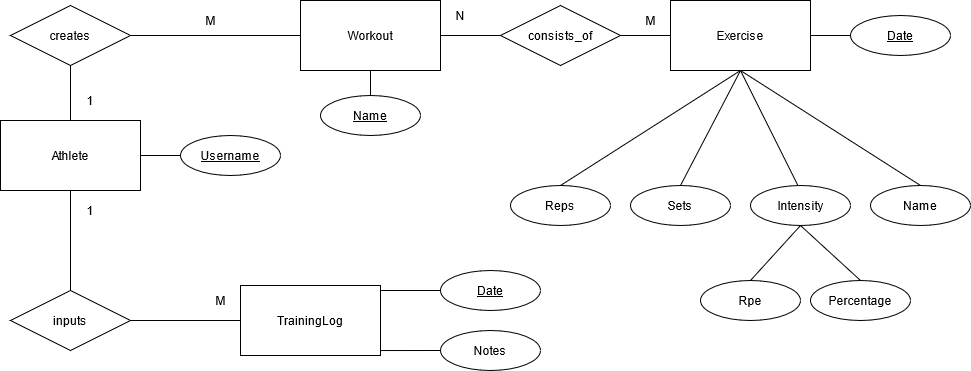

The diagram above was exported from draw.io. Its source (the exported page's mxGraphModel, read from the mxfile embedded in the PNG):
<mxGraphModel dx="1422" dy="752" grid="1" gridSize="10" guides="1" tooltips="1" connect="1" arrows="1" fold="1" page="1" pageScale="1" pageWidth="850" pageHeight="1100" math="0" shadow="0" extFonts="Permanent Marker^https://fonts.googleapis.com/css?family=Permanent+Marker">
  <root>
    <mxCell id="0" />
    <mxCell id="1" parent="0" />
    <mxCell id="xKpy-b6Vmp8QgUM-UK_i-10" value="Exercises" style="ellipse;shape=doubleEllipse;margin=3;whiteSpace=wrap;html=1;align=center;" parent="1" vertex="1">
      <mxGeometry x="1010" y="190" width="100" height="40" as="geometry" />
    </mxCell>
    <mxCell id="xKpy-b6Vmp8QgUM-UK_i-13" value="" style="endArrow=none;html=1;entryX=0.5;entryY=1;entryDx=0;entryDy=0;exitX=0.5;exitY=0;exitDx=0;exitDy=0;" parent="1" source="xKpy-b6Vmp8QgUM-UK_i-10" target="xKpy-b6Vmp8QgUM-UK_i-6" edge="1">
      <mxGeometry width="50" height="50" relative="1" as="geometry">
        <mxPoint x="800" y="250" as="sourcePoint" />
        <mxPoint x="940" y="250" as="targetPoint" />
      </mxGeometry>
    </mxCell>
    <mxCell id="xgmps_dnVfPKGivOzSYw-2" value="Athlete" style="whiteSpace=wrap;html=1;align=center;" parent="1" vertex="1">
      <mxGeometry x="320" y="280" width="140" height="70" as="geometry" />
    </mxCell>
    <mxCell id="xgmps_dnVfPKGivOzSYw-3" value="Workout" style="whiteSpace=wrap;html=1;align=center;" parent="1" vertex="1">
      <mxGeometry x="620" y="160" width="140" height="70" as="geometry" />
    </mxCell>
    <mxCell id="xgmps_dnVfPKGivOzSYw-5" value="TrainingLog" style="whiteSpace=wrap;html=1;align=center;" parent="1" vertex="1">
      <mxGeometry x="560" y="445" width="140" height="70" as="geometry" />
    </mxCell>
    <mxCell id="xgmps_dnVfPKGivOzSYw-6" value="" style="endArrow=none;html=1;entryX=0;entryY=0.5;entryDx=0;entryDy=0;exitX=1;exitY=0.5;exitDx=0;exitDy=0;" parent="1" source="xgmps_dnVfPKGivOzSYw-8" target="xgmps_dnVfPKGivOzSYw-3" edge="1">
      <mxGeometry width="50" height="50" relative="1" as="geometry">
        <mxPoint x="400" y="195" as="sourcePoint" />
        <mxPoint x="450" y="240" as="targetPoint" />
      </mxGeometry>
    </mxCell>
    <mxCell id="xgmps_dnVfPKGivOzSYw-8" value="creates" style="shape=rhombus;perimeter=rhombusPerimeter;whiteSpace=wrap;html=1;align=center;" parent="1" vertex="1">
      <mxGeometry x="330" y="165" width="120" height="60" as="geometry" />
    </mxCell>
    <mxCell id="xgmps_dnVfPKGivOzSYw-9" value="inputs" style="shape=rhombus;perimeter=rhombusPerimeter;whiteSpace=wrap;html=1;align=center;" parent="1" vertex="1">
      <mxGeometry x="330" y="450" width="120" height="60" as="geometry" />
    </mxCell>
    <mxCell id="xgmps_dnVfPKGivOzSYw-10" value="" style="endArrow=none;html=1;entryX=0.5;entryY=1;entryDx=0;entryDy=0;exitX=0.5;exitY=0;exitDx=0;exitDy=0;" parent="1" source="xgmps_dnVfPKGivOzSYw-2" target="xgmps_dnVfPKGivOzSYw-8" edge="1">
      <mxGeometry width="50" height="50" relative="1" as="geometry">
        <mxPoint x="400" y="290" as="sourcePoint" />
        <mxPoint x="450" y="240" as="targetPoint" />
      </mxGeometry>
    </mxCell>
    <mxCell id="xgmps_dnVfPKGivOzSYw-11" value="" style="endArrow=none;html=1;entryX=0.5;entryY=1;entryDx=0;entryDy=0;exitX=0.5;exitY=0;exitDx=0;exitDy=0;" parent="1" source="xgmps_dnVfPKGivOzSYw-9" target="xgmps_dnVfPKGivOzSYw-2" edge="1">
      <mxGeometry width="50" height="50" relative="1" as="geometry">
        <mxPoint x="380" y="475" as="sourcePoint" />
        <mxPoint x="380" y="420" as="targetPoint" />
      </mxGeometry>
    </mxCell>
    <mxCell id="xgmps_dnVfPKGivOzSYw-12" value="" style="endArrow=none;html=1;entryX=0;entryY=0.5;entryDx=0;entryDy=0;exitX=1;exitY=0.5;exitDx=0;exitDy=0;" parent="1" source="xgmps_dnVfPKGivOzSYw-9" target="xgmps_dnVfPKGivOzSYw-5" edge="1">
      <mxGeometry width="50" height="50" relative="1" as="geometry">
        <mxPoint x="400" y="460" as="sourcePoint" />
        <mxPoint x="400" y="360" as="targetPoint" />
      </mxGeometry>
    </mxCell>
    <mxCell id="xgmps_dnVfPKGivOzSYw-13" value="1" style="text;html=1;strokeColor=none;fillColor=none;align=center;verticalAlign=middle;whiteSpace=wrap;rounded=0;" parent="1" vertex="1">
      <mxGeometry x="390" y="250" width="40" height="20" as="geometry" />
    </mxCell>
    <mxCell id="xgmps_dnVfPKGivOzSYw-14" value="M" style="text;html=1;strokeColor=none;fillColor=none;align=center;verticalAlign=middle;whiteSpace=wrap;rounded=0;" parent="1" vertex="1">
      <mxGeometry x="510" y="170" width="40" height="20" as="geometry" />
    </mxCell>
    <mxCell id="xgmps_dnVfPKGivOzSYw-16" value="1" style="text;html=1;strokeColor=none;fillColor=none;align=center;verticalAlign=middle;whiteSpace=wrap;rounded=0;" parent="1" vertex="1">
      <mxGeometry x="390" y="360" width="40" height="20" as="geometry" />
    </mxCell>
    <mxCell id="xgmps_dnVfPKGivOzSYw-17" value="M" style="text;html=1;strokeColor=none;fillColor=none;align=center;verticalAlign=middle;whiteSpace=wrap;rounded=0;" parent="1" vertex="1">
      <mxGeometry x="520" y="450" width="40" height="20" as="geometry" />
    </mxCell>
    <mxCell id="xgmps_dnVfPKGivOzSYw-24" value="Username" style="ellipse;whiteSpace=wrap;html=1;align=center;fontStyle=4;" parent="1" vertex="1">
      <mxGeometry x="500" y="295" width="100" height="40" as="geometry" />
    </mxCell>
    <mxCell id="xgmps_dnVfPKGivOzSYw-26" value="" style="endArrow=none;html=1;entryX=0;entryY=0.5;entryDx=0;entryDy=0;exitX=1;exitY=0.5;exitDx=0;exitDy=0;" parent="1" source="xgmps_dnVfPKGivOzSYw-2" target="xgmps_dnVfPKGivOzSYw-24" edge="1">
      <mxGeometry width="50" height="50" relative="1" as="geometry">
        <mxPoint x="400" y="290" as="sourcePoint" />
        <mxPoint x="450" y="240" as="targetPoint" />
      </mxGeometry>
    </mxCell>
    <mxCell id="xgmps_dnVfPKGivOzSYw-37" value="Rpe" style="ellipse;whiteSpace=wrap;html=1;align=center;" parent="1" vertex="1">
      <mxGeometry x="1020" y="440" width="100" height="40" as="geometry" />
    </mxCell>
    <mxCell id="bvEUlVXoSKDzOqux-MCX-1" value="Date" style="ellipse;whiteSpace=wrap;html=1;align=center;fontStyle=4;" parent="1" vertex="1">
      <mxGeometry x="760" y="430" width="100" height="40" as="geometry" />
    </mxCell>
    <mxCell id="bvEUlVXoSKDzOqux-MCX-4" value="Sets" style="ellipse;whiteSpace=wrap;html=1;align=center;" parent="1" vertex="1">
      <mxGeometry x="950" y="345" width="100" height="40" as="geometry" />
    </mxCell>
    <mxCell id="bvEUlVXoSKDzOqux-MCX-5" value="Reps" style="ellipse;whiteSpace=wrap;html=1;align=center;" parent="1" vertex="1">
      <mxGeometry x="830" y="345" width="100" height="40" as="geometry" />
    </mxCell>
    <mxCell id="nCARVputGwQyNRNHfh-B-1" value="Name" style="ellipse;whiteSpace=wrap;html=1;align=center;fontStyle=4;" parent="1" vertex="1">
      <mxGeometry x="640" y="255" width="100" height="40" as="geometry" />
    </mxCell>
    <mxCell id="nCARVputGwQyNRNHfh-B-2" value="" style="endArrow=none;html=1;entryX=0.5;entryY=0;entryDx=0;entryDy=0;exitX=0.5;exitY=1;exitDx=0;exitDy=0;" parent="1" source="xgmps_dnVfPKGivOzSYw-3" target="nCARVputGwQyNRNHfh-B-1" edge="1">
      <mxGeometry width="50" height="50" relative="1" as="geometry">
        <mxPoint x="530" y="320" as="sourcePoint" />
        <mxPoint x="580" y="270" as="targetPoint" />
      </mxGeometry>
    </mxCell>
    <mxCell id="nCARVputGwQyNRNHfh-B-9" value="" style="endArrow=none;html=1;entryX=0;entryY=0.5;entryDx=0;entryDy=0;" parent="1" target="bvEUlVXoSKDzOqux-MCX-1" edge="1">
      <mxGeometry width="50" height="50" relative="1" as="geometry">
        <mxPoint x="700" y="450" as="sourcePoint" />
        <mxPoint x="480" y="270" as="targetPoint" />
      </mxGeometry>
    </mxCell>
    <mxCell id="nCARVputGwQyNRNHfh-B-11" value="Notes" style="ellipse;whiteSpace=wrap;html=1;align=center;" parent="1" vertex="1">
      <mxGeometry x="760" y="490" width="100" height="40" as="geometry" />
    </mxCell>
    <mxCell id="nCARVputGwQyNRNHfh-B-12" value="" style="endArrow=none;html=1;entryX=0;entryY=0.5;entryDx=0;entryDy=0;exitX=1;exitY=0.929;exitDx=0;exitDy=0;exitPerimeter=0;" parent="1" source="xgmps_dnVfPKGivOzSYw-5" target="nCARVputGwQyNRNHfh-B-11" edge="1">
      <mxGeometry width="50" height="50" relative="1" as="geometry">
        <mxPoint x="700" y="500" as="sourcePoint" />
        <mxPoint x="480" y="270" as="targetPoint" />
      </mxGeometry>
    </mxCell>
    <mxCell id="nCARVputGwQyNRNHfh-B-15" value="Intensity" style="ellipse;whiteSpace=wrap;html=1;align=center;" parent="1" vertex="1">
      <mxGeometry x="1070" y="345" width="100" height="40" as="geometry" />
    </mxCell>
    <mxCell id="nCARVputGwQyNRNHfh-B-16" value="Percentage" style="ellipse;whiteSpace=wrap;html=1;align=center;" parent="1" vertex="1">
      <mxGeometry x="1130" y="440" width="100" height="40" as="geometry" />
    </mxCell>
    <mxCell id="xKpy-b6Vmp8QgUM-UK_i-6" value="Exercise" style="whiteSpace=wrap;html=1;align=center;" parent="1" vertex="1">
      <mxGeometry x="990" y="160" width="140" height="70" as="geometry" />
    </mxCell>
    <mxCell id="xKpy-b6Vmp8QgUM-UK_i-7" value="consists_of" style="shape=rhombus;perimeter=rhombusPerimeter;whiteSpace=wrap;html=1;align=center;" parent="1" vertex="1">
      <mxGeometry x="820" y="165" width="120" height="60" as="geometry" />
    </mxCell>
    <mxCell id="xKpy-b6Vmp8QgUM-UK_i-8" value="" style="endArrow=none;html=1;entryX=0;entryY=0.5;entryDx=0;entryDy=0;exitX=1;exitY=0.5;exitDx=0;exitDy=0;" parent="1" source="xgmps_dnVfPKGivOzSYw-3" target="xKpy-b6Vmp8QgUM-UK_i-7" edge="1">
      <mxGeometry width="50" height="50" relative="1" as="geometry">
        <mxPoint x="640" y="250" as="sourcePoint" />
        <mxPoint x="690" y="200" as="targetPoint" />
      </mxGeometry>
    </mxCell>
    <mxCell id="xKpy-b6Vmp8QgUM-UK_i-9" value="" style="endArrow=none;html=1;entryX=1;entryY=0.5;entryDx=0;entryDy=0;exitX=0;exitY=0.5;exitDx=0;exitDy=0;" parent="1" source="xKpy-b6Vmp8QgUM-UK_i-6" target="xKpy-b6Vmp8QgUM-UK_i-7" edge="1">
      <mxGeometry width="50" height="50" relative="1" as="geometry">
        <mxPoint x="640" y="250" as="sourcePoint" />
        <mxPoint x="690" y="200" as="targetPoint" />
      </mxGeometry>
    </mxCell>
    <mxCell id="xKpy-b6Vmp8QgUM-UK_i-14" value="" style="endArrow=none;html=1;entryX=0.5;entryY=1;entryDx=0;entryDy=0;exitX=0.5;exitY=0;exitDx=0;exitDy=0;" parent="1" source="bvEUlVXoSKDzOqux-MCX-5" target="xKpy-b6Vmp8QgUM-UK_i-10" edge="1">
      <mxGeometry width="50" height="50" relative="1" as="geometry">
        <mxPoint x="1070" y="280" as="sourcePoint" />
        <mxPoint x="1070" y="240" as="targetPoint" />
      </mxGeometry>
    </mxCell>
    <mxCell id="xKpy-b6Vmp8QgUM-UK_i-15" value="" style="endArrow=none;html=1;exitX=0.5;exitY=0;exitDx=0;exitDy=0;entryX=0.5;entryY=1;entryDx=0;entryDy=0;" parent="1" source="bvEUlVXoSKDzOqux-MCX-4" edge="1" target="xKpy-b6Vmp8QgUM-UK_i-6">
      <mxGeometry width="50" height="50" relative="1" as="geometry">
        <mxPoint x="1070" y="340" as="sourcePoint" />
        <mxPoint x="1060" y="310" as="targetPoint" />
      </mxGeometry>
    </mxCell>
    <mxCell id="xKpy-b6Vmp8QgUM-UK_i-16" value="" style="endArrow=none;html=1;entryX=0.475;entryY=0.004;entryDx=0;entryDy=0;exitX=0.5;exitY=1;exitDx=0;exitDy=0;entryPerimeter=0;" parent="1" source="xKpy-b6Vmp8QgUM-UK_i-10" target="nCARVputGwQyNRNHfh-B-15" edge="1">
      <mxGeometry width="50" height="50" relative="1" as="geometry">
        <mxPoint x="1070" y="280" as="sourcePoint" />
        <mxPoint x="1070" y="240" as="targetPoint" />
      </mxGeometry>
    </mxCell>
    <mxCell id="xKpy-b6Vmp8QgUM-UK_i-17" value="" style="endArrow=none;html=1;entryX=0.5;entryY=0;entryDx=0;entryDy=0;exitX=0.5;exitY=1;exitDx=0;exitDy=0;" parent="1" source="nCARVputGwQyNRNHfh-B-15" target="xgmps_dnVfPKGivOzSYw-37" edge="1">
      <mxGeometry width="50" height="50" relative="1" as="geometry">
        <mxPoint x="1070" y="280" as="sourcePoint" />
        <mxPoint x="1070" y="240" as="targetPoint" />
      </mxGeometry>
    </mxCell>
    <mxCell id="xKpy-b6Vmp8QgUM-UK_i-18" value="" style="endArrow=none;html=1;entryX=0.5;entryY=0;entryDx=0;entryDy=0;exitX=0.5;exitY=1;exitDx=0;exitDy=0;" parent="1" source="nCARVputGwQyNRNHfh-B-15" target="nCARVputGwQyNRNHfh-B-16" edge="1">
      <mxGeometry width="50" height="50" relative="1" as="geometry">
        <mxPoint x="1200" y="395" as="sourcePoint" />
        <mxPoint x="1150" y="450" as="targetPoint" />
      </mxGeometry>
    </mxCell>
    <mxCell id="xKpy-b6Vmp8QgUM-UK_i-19" value="N" style="text;html=1;strokeColor=none;fillColor=none;align=center;verticalAlign=middle;whiteSpace=wrap;rounded=0;" parent="1" vertex="1">
      <mxGeometry x="760" y="165" width="40" height="20" as="geometry" />
    </mxCell>
    <mxCell id="xKpy-b6Vmp8QgUM-UK_i-20" value="M" style="text;html=1;strokeColor=none;fillColor=none;align=center;verticalAlign=middle;whiteSpace=wrap;rounded=0;" parent="1" vertex="1">
      <mxGeometry x="950" y="170" width="40" height="20" as="geometry" />
    </mxCell>
    <mxCell id="xKpy-b6Vmp8QgUM-UK_i-22" value="Date" style="ellipse;whiteSpace=wrap;html=1;align=center;fontStyle=4;" parent="1" vertex="1">
      <mxGeometry x="1170" y="175" width="100" height="40" as="geometry" />
    </mxCell>
    <mxCell id="xKpy-b6Vmp8QgUM-UK_i-23" value="" style="endArrow=none;html=1;entryX=0;entryY=0.5;entryDx=0;entryDy=0;exitX=1;exitY=0.5;exitDx=0;exitDy=0;" parent="1" source="xKpy-b6Vmp8QgUM-UK_i-6" target="xKpy-b6Vmp8QgUM-UK_i-22" edge="1">
      <mxGeometry width="50" height="50" relative="1" as="geometry">
        <mxPoint x="920" y="320" as="sourcePoint" />
        <mxPoint x="970" y="270" as="targetPoint" />
      </mxGeometry>
    </mxCell>
    <mxCell id="gqOIutcbHrUGyrwRzi5u-1" value="Name" style="ellipse;whiteSpace=wrap;html=1;align=center;" parent="1" vertex="1">
      <mxGeometry x="1190" y="345" width="100" height="40" as="geometry" />
    </mxCell>
    <mxCell id="gqOIutcbHrUGyrwRzi5u-2" value="" style="endArrow=none;html=1;exitX=0.5;exitY=0;exitDx=0;exitDy=0;entryX=0.5;entryY=1;entryDx=0;entryDy=0;" parent="1" source="gqOIutcbHrUGyrwRzi5u-1" target="xKpy-b6Vmp8QgUM-UK_i-10" edge="1">
      <mxGeometry width="50" height="50" relative="1" as="geometry">
        <mxPoint x="1030" y="355" as="sourcePoint" />
        <mxPoint x="1070" y="320" as="targetPoint" />
      </mxGeometry>
    </mxCell>
  </root>
</mxGraphModel>